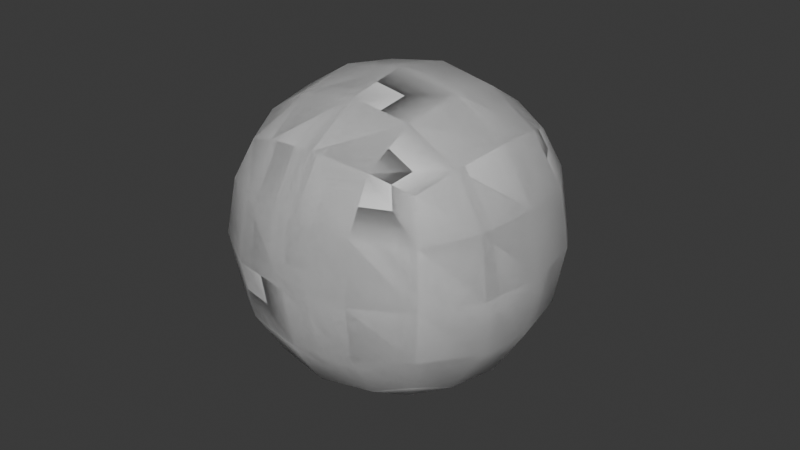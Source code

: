 # Source: Owner.blend  (saved by Blender 5.0.119; exported with 4.5.12 LTS)
import bpy
from mathutils import Matrix  # noqa: F401  (used for matrix-valued properties, if any)

bpy.ops.wm.read_factory_settings(use_empty=True)
scene = bpy.context.scene
scene.name = 'Scene'

# ---- collections
col_collection = bpy.data.collections.new('Collection'); scene.collection.children.link(col_collection)

# ---- materials (node trees are filled in below, after node groups)
mat_material = bpy.data.materials.new('Material')
mat_material.alpha_threshold = 0.0
mat_material.use_backface_culling_lightprobe_volume = False
mat_material.roughness = 0.5
mat_material.line_color = (0.0, 0.0, 0.0, 1.0)

# ---- material node trees
mat_material.use_nodes = True; mat_material.node_tree.nodes.clear()
_N = mat_material.node_tree.nodes; _L = mat_material.node_tree.links
n0 = _N.new('ShaderNodeOutputMaterial'); n0.name = 'Material Output'; n0.location = (200, 100)
n1 = _N.new('ShaderNodeBsdfPrincipled'); n1.name = 'Principled BSDF'; n1.location = (-200, 100)
_L.new(n1.outputs[0], n0.inputs[0])
n0.is_active_output = True

# ---- world
world_world = bpy.data.worlds.new('World'); scene.world = world_world
world_world.use_nodes = True; world_world.node_tree.nodes.clear()
_N = world_world.node_tree.nodes; _L = world_world.node_tree.links
n0 = _N.new('ShaderNodeOutputWorld'); n0.name = 'World Output'; n0.location = (200, 100)
n1 = _N.new('ShaderNodeBackground'); n1.name = 'Background'; n1.location = (-200, 100)
n1.inputs[0].default_value = (0.05088, 0.05088, 0.05088, 1.0)
_L.new(n1.outputs[0], n0.inputs[0])
n0.is_active_output = True
world_world.color = (0.05088, 0.05088, 0.05088)
world_world.sun_shadow_jitter_overblur = 0.0

# ---- meshes
me_cube = bpy.data.meshes.new('Cube')
me_cube.from_pydata([(1.0, 1.0, 1.0), (1.0, 1.0, -1.0), (1.0, -1.0, 1.0), (1.0, -1.0, -1.0), (-1.0, 1.0, 1.0), (-1.0, 1.0, -1.0), (-1.0, -1.0, 1.0), (-1.0, -1.0, -1.0)], [], [(0, 4, 6, 2), (3, 2, 6, 7), (7, 6, 4, 5), (5, 1, 3, 7), (1, 0, 2, 3), (5, 4, 0, 1)])
me_cube.polygons.foreach_set('use_smooth', [True] * 6)
_uv = me_cube.uv_layers.new(name='UVMap')
_uv.uv.foreach_set('vector', [0.625, 0.5, 0.875, 0.5, 0.875, 0.75, 0.625, 0.75, 0.375, 0.75, 0.625, 0.75, 0.625, 1.0, 0.375, 1.0, 0.375, 0.0, 0.625, 0.0, 0.625, 0.25, 0.375, 0.25, 0.125, 0.5, 0.375, 0.5, 0.375, 0.75, 0.125, 0.75, 0.375, 0.5, 0.625, 0.5, 0.625, 0.75, 0.375, 0.75, 0.375, 0.25, 0.625, 0.25, 0.625, 0.5, 0.375, 0.5])
me_cube.materials.append(mat_material)
me_cube.use_mirror_vertex_groups = False
me_cube.update()
me_cube_001 = bpy.data.meshes.new('Cube.001')
me_cube_001.from_pydata([(1.0, 1.0, 1.0), (1.0, 1.0, -1.0), (1.0, -1.0, 1.0), (1.0, -1.0, -1.0), (-1.0, 1.0, 1.0), (-1.0, 1.0, -1.0), (-1.0, -1.0, 1.0), (-1.0, -1.0, -1.0)], [], [(0, 4, 6, 2), (3, 2, 6, 7), (7, 6, 4, 5), (5, 1, 3, 7), (1, 0, 2, 3), (5, 4, 0, 1)])
me_cube_001.polygons.foreach_set('use_smooth', [True] * 6)
_uv = me_cube_001.uv_layers.new(name='UVMap')
_uv.uv.foreach_set('vector', [0.625, 0.5, 0.875, 0.5, 0.875, 0.75, 0.625, 0.75, 0.375, 0.75, 0.625, 0.75, 0.625, 1.0, 0.375, 1.0, 0.375, 0.0, 0.625, 0.0, 0.625, 0.25, 0.375, 0.25, 0.125, 0.5, 0.375, 0.5, 0.375, 0.75, 0.125, 0.75, 0.375, 0.5, 0.625, 0.5, 0.625, 0.75, 0.375, 0.75, 0.375, 0.25, 0.625, 0.25, 0.625, 0.5, 0.375, 0.5])
me_cube_001.materials.append(mat_material)
me_cube_001.use_mirror_vertex_groups = False
me_cube_001.update()

# ---- objects
ob_human = bpy.data.objects.new('Human', me_cube)
ob_shirt = bpy.data.objects.new('Shirt', me_cube_001)

# ---- transforms, parenting, visibility, modifiers, constraints
ob_human.location = (0.0, 0.0, 0.0)
ob_human.lock_rotations_4d = False
ob_human.empty_display_type = 'ARROWS'
ob_human.lineart.crease_threshold = 0.0
_m = ob_human.modifiers.new('Subdivision', 'SUBSURF')
_m.levels = 2
ob_shirt.location = (0.0, 0.0, 0.0)
ob_shirt.lock_rotations_4d = False
ob_shirt.empty_display_type = 'ARROWS'
ob_shirt.lineart.crease_threshold = 0.0
_m = ob_shirt.modifiers.new('Subdivision', 'SUBSURF')
_m.levels = 2

# ---- collection membership
col_collection.objects.link(ob_human)
col_collection.objects.link(ob_shirt)

# ---- scene / render settings (as saved in the file)
scene.frame_start = 1; scene.frame_end = 250; scene.frame_set(1)
scene.render.engine = 'BLENDER_EEVEE_NEXT'
scene.render.bake_bias = 0.0
scene.render.bake_samples = 0
scene.cycles.sampling_pattern = 'TABULATED_SOBOL'
scene.eevee.use_volume_custom_range = False
bpy.context.view_layer.update()

# ---- added for rendering (the .blend has no active camera and no usable light): camera, sun
cam_auto = bpy.data.cameras.new('AutoCamera')
cam_auto.lens = 50.0
cam_auto.sensor_width = 36.0
cam_auto.clip_end = 1000.0
ob_auto_camera = bpy.data.objects.new('AutoCamera', cam_auto)
scene.collection.objects.link(ob_auto_camera)
ob_auto_camera.location = (3.20507, -3.84609, 2.56406)
ob_auto_camera.rotation_euler = (1.09748, -7.21219e-08, 0.694738)
scene.camera = ob_auto_camera
light_auto_sun = bpy.data.lights.new('AutoSun', 'SUN')
light_auto_sun.energy = 3.0
light_auto_sun.angle = 0.0523599
ob_auto_sun = bpy.data.objects.new('AutoSun', light_auto_sun)
scene.collection.objects.link(ob_auto_sun)
ob_auto_sun.rotation_euler = (0.872665, 0.174533, 0.523599)
bpy.context.view_layer.update()
